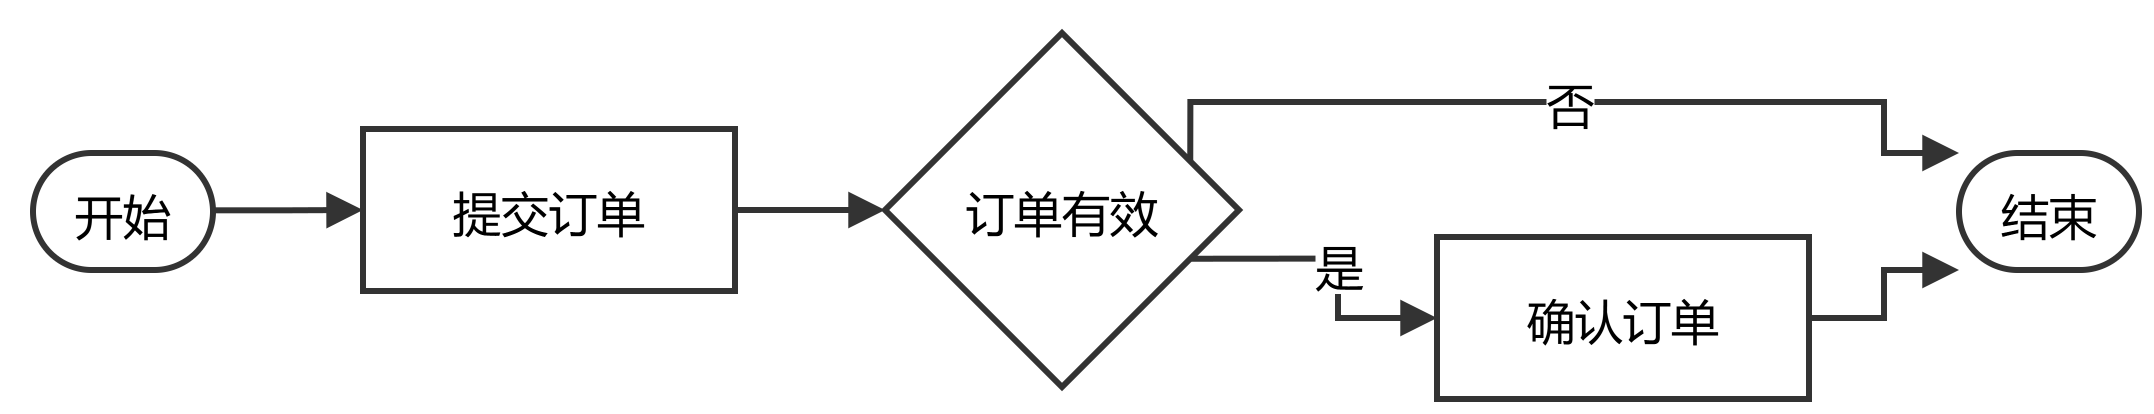

The diagram above was exported from draw.io. Its source (the exported page's mxGraphModel, read from the mxfile embedded in the PNG):
<mxGraphModel dx="-383" dy="-50" grid="0" gridSize="10" guides="1" tooltips="1" connect="1" arrows="1" fold="0" page="0" pageScale="1" pageWidth="827" pageHeight="1169" math="0" shadow="0">
  <root>
    <mxCell id="0" style="fontFamily=Microsoft YaHei;fontSize=14;fontColor=#000000;" />
    <mxCell id="1" parent="0" style="fontFamily=Microsoft YaHei;fontSize=14;fontColor=#000000;" />
    <UserObject label="开始" mermaidId="n:start" mermaidBaseStyle="html=1;rounded=1;whiteSpace=wrap;arcSize=50;strokeWidth=2;fillColor=#ffffff;strokeColor=#333333;fontColor=#000000;fontFamily=Microsoft YaHei;fontSize=16;" mermaidBaseValue="开始" id="2">
      <mxCell parent="1" style="html=1;rounded=1;whiteSpace=wrap;arcSize=50;strokeWidth=2;fillColor=#ffffff;strokeColor=#333333;fontColor=#000000;fontFamily=Microsoft YaHei;fontSize=16;" vertex="1">
        <mxGeometry height="39" width="60" x="8" y="48" as="geometry" />
      </mxCell>
    </UserObject>
    <UserObject label="提交订单" mermaidId="n:request" mermaidBaseStyle="html=1;whiteSpace=wrap;strokeWidth=2;fillColor=#ffffff;strokeColor=#333333;fontColor=#000000;fontFamily=Microsoft YaHei;fontSize=16;" mermaidBaseValue="提交订单" id="3">
      <mxCell parent="1" style="html=1;whiteSpace=wrap;strokeWidth=2;fillColor=#ffffff;strokeColor=#333333;fontColor=#000000;fontFamily=Microsoft YaHei;fontSize=16;" vertex="1">
        <mxGeometry height="54" width="124" x="118" y="40" as="geometry" />
      </mxCell>
    </UserObject>
    <UserObject label="订单有效" mermaidId="n:valid" mermaidBaseStyle="rhombus;html=1;strokeWidth=2;whiteSpace=wrap;fillColor=#ffffff;strokeColor=#333333;fontColor=#000000;fontFamily=Microsoft YaHei;fontSize=16;" mermaidBaseValue="订单有效" id="4">
      <mxCell parent="1" style="rhombus;html=1;strokeWidth=2;whiteSpace=wrap;fillColor=#ffffff;strokeColor=#333333;fontColor=#000000;fontFamily=Microsoft YaHei;fontSize=16;" vertex="1">
        <mxGeometry height="118" width="118" x="292" y="8" as="geometry" />
      </mxCell>
    </UserObject>
    <UserObject label="确认订单" mermaidId="n:confirm" mermaidBaseStyle="html=1;whiteSpace=wrap;strokeWidth=2;fillColor=#ffffff;strokeColor=#333333;fontColor=#000000;fontFamily=Microsoft YaHei;fontSize=16;" mermaidBaseValue="确认订单" id="5">
      <mxCell parent="1" style="html=1;whiteSpace=wrap;strokeWidth=2;fillColor=#ffffff;strokeColor=#333333;fontColor=#000000;fontFamily=Microsoft YaHei;fontSize=16;" vertex="1">
        <mxGeometry height="54" width="124" x="476" y="76" as="geometry" />
      </mxCell>
    </UserObject>
    <UserObject label="结束" mermaidId="n:end" mermaidBaseStyle="html=1;rounded=1;whiteSpace=wrap;arcSize=50;strokeWidth=2;fillColor=#ffffff;strokeColor=#333333;fontColor=#000000;fontFamily=Microsoft YaHei;fontSize=16;" mermaidBaseValue="结束" id="6">
      <mxCell parent="1" style="html=1;rounded=1;whiteSpace=wrap;arcSize=50;strokeWidth=2;fillColor=#ffffff;strokeColor=#333333;fontColor=#000000;fontFamily=Microsoft YaHei;fontSize=16;" vertex="1">
        <mxGeometry height="39" width="60" x="650" y="48" as="geometry" />
      </mxCell>
    </UserObject>
    <UserObject label="" mermaidId="e:start-&gt;request#0" mermaidBaseStyle="curved=0;startArrow=none;endArrow=block;endSize=7;strokeColor=#333333;exitX=1;exitY=0.49;entryX=0;entryY=0.5;fontFamily=Microsoft YaHei;fontSize=14;fontColor=#000000;strokeWidth=2;labelBackgroundColor=#ffffff;edgeStyle=orthogonalEdgeStyle;rounded=0;" mermaidBaseValue="" id="7">
      <mxCell edge="1" parent="1" source="2" style="curved=0;startArrow=none;endArrow=block;endSize=7;strokeColor=#333333;exitX=1;exitY=0.49;entryX=0;entryY=0.5;fontFamily=Microsoft YaHei;fontSize=14;fontColor=#000000;strokeWidth=2;labelBackgroundColor=#ffffff;edgeStyle=orthogonalEdgeStyle;rounded=0;" target="3">
        <mxGeometry relative="1" as="geometry">
          <Array as="points" />
        </mxGeometry>
      </mxCell>
    </UserObject>
    <UserObject label="" mermaidId="e:request-&gt;valid#0" mermaidBaseStyle="curved=0;startArrow=none;endArrow=block;endSize=7;strokeColor=#333333;exitX=1;exitY=0.5;entryX=0;entryY=0.5;fontFamily=Microsoft YaHei;fontSize=14;fontColor=#000000;strokeWidth=2;labelBackgroundColor=#ffffff;edgeStyle=orthogonalEdgeStyle;rounded=0;" mermaidBaseValue="" id="8">
      <mxCell edge="1" parent="1" source="3" style="curved=0;startArrow=none;endArrow=block;endSize=7;strokeColor=#333333;exitX=1;exitY=0.5;entryX=0;entryY=0.5;fontFamily=Microsoft YaHei;fontSize=14;fontColor=#000000;strokeWidth=2;labelBackgroundColor=#ffffff;edgeStyle=orthogonalEdgeStyle;rounded=0;" target="4">
        <mxGeometry relative="1" as="geometry">
          <Array as="points" />
        </mxGeometry>
      </mxCell>
    </UserObject>
    <UserObject label="是" mermaidId="e:valid-&gt;confirm#0" mermaidBaseStyle="curved=0;startArrow=none;endArrow=block;endSize=7;strokeColor=#333333;html=1;fontSize=16;labelBackgroundColor=#ffffff;fontFamily=Microsoft YaHei;fontColor=#000000;exitX=1;exitY=0.69;entryX=0;entryY=0.5;strokeWidth=2;edgeStyle=orthogonalEdgeStyle;rounded=0;" mermaidBaseValue="是" id="9">
      <mxCell edge="1" parent="1" source="4" style="curved=0;startArrow=none;endArrow=block;endSize=7;strokeColor=#333333;html=1;fontSize=16;labelBackgroundColor=#ffffff;fontFamily=Microsoft YaHei;fontColor=#000000;exitX=1;exitY=0.69;entryX=0;entryY=0.5;strokeWidth=2;edgeStyle=orthogonalEdgeStyle;rounded=0;" target="5">
        <mxGeometry relative="1" as="geometry">
          <Array as="points">
            <mxPoint x="443" y="103" />
          </Array>
        </mxGeometry>
      </mxCell>
    </UserObject>
    <UserObject label="否" mermaidId="e:valid-&gt;end#0" mermaidBaseStyle="curved=0;startArrow=none;endArrow=block;endSize=7;strokeColor=#333333;html=1;fontSize=16;labelBackgroundColor=#ffffff;fontFamily=Microsoft YaHei;fontColor=#000000;exitX=1;exitY=0.31;entryX=0;entryY=0;strokeWidth=2;edgeStyle=orthogonalEdgeStyle;rounded=0;" mermaidBaseValue="否" id="10">
      <mxCell edge="1" parent="1" source="4" style="curved=0;startArrow=none;endArrow=block;endSize=7;strokeColor=#333333;html=1;fontSize=16;labelBackgroundColor=#ffffff;fontFamily=Microsoft YaHei;fontColor=#000000;exitX=1;exitY=0.31;entryX=0;entryY=0;strokeWidth=2;edgeStyle=orthogonalEdgeStyle;rounded=0;" target="6">
        <mxGeometry relative="1" as="geometry">
          <Array as="points">
            <mxPoint x="443" y="31" />
            <mxPoint x="538" y="31" />
            <mxPoint x="625" y="31" />
          </Array>
        </mxGeometry>
      </mxCell>
    </UserObject>
    <UserObject label="" mermaidId="e:confirm-&gt;end#0" mermaidBaseStyle="curved=0;startArrow=none;endArrow=block;endSize=7;strokeColor=#333333;exitX=1;exitY=0.5;entryX=0;entryY=1;fontFamily=Microsoft YaHei;fontSize=14;fontColor=#000000;strokeWidth=2;labelBackgroundColor=#ffffff;edgeStyle=orthogonalEdgeStyle;rounded=0;" mermaidBaseValue="" id="11">
      <mxCell edge="1" parent="1" source="5" style="curved=0;startArrow=none;endArrow=block;endSize=7;strokeColor=#333333;exitX=1;exitY=0.5;entryX=0;entryY=1;fontFamily=Microsoft YaHei;fontSize=14;fontColor=#000000;strokeWidth=2;labelBackgroundColor=#ffffff;edgeStyle=orthogonalEdgeStyle;rounded=0;" target="6">
        <mxGeometry relative="1" as="geometry">
          <Array as="points">
            <mxPoint x="625" y="103" />
          </Array>
        </mxGeometry>
      </mxCell>
    </UserObject>
  </root>
</mxGraphModel>